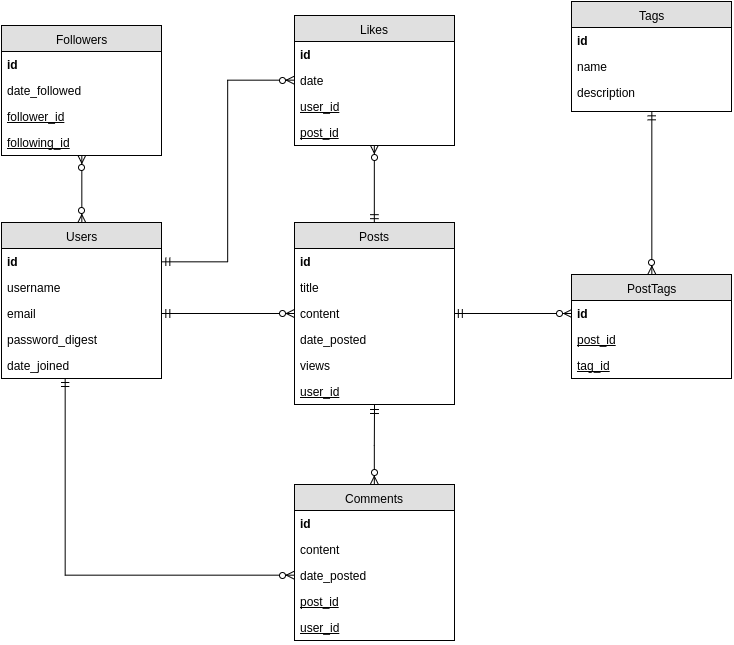

The diagram above was exported from draw.io. Its source (the exported page's mxGraphModel, read from the mxfile embedded in the PNG):
<mxGraphModel dx="868" dy="567" grid="1" gridSize="10" guides="1" tooltips="1" connect="1" arrows="1" fold="1" page="1" pageScale="1" pageWidth="826" pageHeight="1169" background="#ffffff" math="0" shadow="0">
  <root>
    <mxCell id="0" />
    <mxCell id="1" parent="0" />
    <mxCell id="46" value="Users" style="swimlane;html=1;fontStyle=0;childLayout=stackLayout;horizontal=1;startSize=26;fillColor=#e0e0e0;horizontalStack=0;resizeParent=1;resizeLast=0;collapsible=1;marginBottom=0;swimlaneFillColor=#ffffff;align=center;" parent="1" vertex="1">
      <mxGeometry x="40" y="277" width="160" height="156" as="geometry" />
    </mxCell>
    <mxCell id="47" value="id" style="text;html=1;strokeColor=none;fillColor=none;spacingLeft=4;spacingRight=4;whiteSpace=wrap;overflow=hidden;rotatable=0;points=[[0,0.5],[1,0.5]];portConstraint=eastwest;fontStyle=1" parent="46" vertex="1">
      <mxGeometry y="26" width="160" height="26" as="geometry" />
    </mxCell>
    <mxCell id="49" value="username" style="text;html=1;strokeColor=none;fillColor=none;spacingLeft=4;spacingRight=4;whiteSpace=wrap;overflow=hidden;rotatable=0;points=[[0,0.5],[1,0.5]];portConstraint=eastwest;" parent="46" vertex="1">
      <mxGeometry y="52" width="160" height="26" as="geometry" />
    </mxCell>
    <mxCell id="50" value="email" style="text;html=1;strokeColor=none;fillColor=none;spacingLeft=4;spacingRight=4;whiteSpace=wrap;overflow=hidden;rotatable=0;points=[[0,0.5],[1,0.5]];portConstraint=eastwest;" parent="46" vertex="1">
      <mxGeometry y="78" width="160" height="26" as="geometry" />
    </mxCell>
    <mxCell id="51" value="password_digest" style="text;html=1;strokeColor=none;fillColor=none;spacingLeft=4;spacingRight=4;whiteSpace=wrap;overflow=hidden;rotatable=0;points=[[0,0.5],[1,0.5]];portConstraint=eastwest;" parent="46" vertex="1">
      <mxGeometry y="104" width="160" height="26" as="geometry" />
    </mxCell>
    <mxCell id="52" value="date_joined" style="text;html=1;strokeColor=none;fillColor=none;spacingLeft=4;spacingRight=4;whiteSpace=wrap;overflow=hidden;rotatable=0;points=[[0,0.5],[1,0.5]];portConstraint=eastwest;" parent="46" vertex="1">
      <mxGeometry y="130" width="160" height="26" as="geometry" />
    </mxCell>
    <mxCell id="53" value="Posts" style="swimlane;html=1;fontStyle=0;childLayout=stackLayout;horizontal=1;startSize=26;fillColor=#e0e0e0;horizontalStack=0;resizeParent=1;resizeLast=0;collapsible=1;marginBottom=0;swimlaneFillColor=#ffffff;align=center;" parent="1" vertex="1">
      <mxGeometry x="333" y="277" width="160" height="182" as="geometry" />
    </mxCell>
    <mxCell id="54" value="id" style="text;html=1;strokeColor=none;fillColor=none;spacingLeft=4;spacingRight=4;whiteSpace=wrap;overflow=hidden;rotatable=0;points=[[0,0.5],[1,0.5]];portConstraint=eastwest;fontStyle=1" parent="53" vertex="1">
      <mxGeometry y="26" width="160" height="26" as="geometry" />
    </mxCell>
    <mxCell id="55" value="title" style="text;html=1;strokeColor=none;fillColor=none;spacingLeft=4;spacingRight=4;whiteSpace=wrap;overflow=hidden;rotatable=0;points=[[0,0.5],[1,0.5]];portConstraint=eastwest;" parent="53" vertex="1">
      <mxGeometry y="52" width="160" height="26" as="geometry" />
    </mxCell>
    <mxCell id="56" value="content" style="text;html=1;strokeColor=none;fillColor=none;spacingLeft=4;spacingRight=4;whiteSpace=wrap;overflow=hidden;rotatable=0;points=[[0,0.5],[1,0.5]];portConstraint=eastwest;" parent="53" vertex="1">
      <mxGeometry y="78" width="160" height="26" as="geometry" />
    </mxCell>
    <mxCell id="57" value="date_posted" style="text;html=1;strokeColor=none;fillColor=none;spacingLeft=4;spacingRight=4;whiteSpace=wrap;overflow=hidden;rotatable=0;points=[[0,0.5],[1,0.5]];portConstraint=eastwest;" parent="53" vertex="1">
      <mxGeometry y="104" width="160" height="26" as="geometry" />
    </mxCell>
    <mxCell id="59" value="views" style="text;html=1;strokeColor=none;fillColor=none;spacingLeft=4;spacingRight=4;whiteSpace=wrap;overflow=hidden;rotatable=0;points=[[0,0.5],[1,0.5]];portConstraint=eastwest;fontStyle=0" parent="53" vertex="1">
      <mxGeometry y="130" width="160" height="26" as="geometry" />
    </mxCell>
    <mxCell id="101" value="user_id" style="text;html=1;strokeColor=none;fillColor=none;spacingLeft=4;spacingRight=4;whiteSpace=wrap;overflow=hidden;rotatable=0;points=[[0,0.5],[1,0.5]];portConstraint=eastwest;fontStyle=4" vertex="1" parent="53">
      <mxGeometry y="156" width="160" height="26" as="geometry" />
    </mxCell>
    <mxCell id="122" style="edgeStyle=orthogonalEdgeStyle;rounded=0;html=1;exitX=0.5;exitY=1;entryX=0.5;entryY=0;jettySize=auto;orthogonalLoop=1;startArrow=ERzeroToMany;startFill=1;endArrow=ERmandOne;endFill=0;" edge="1" parent="1" source="61" target="53">
      <mxGeometry relative="1" as="geometry" />
    </mxCell>
    <mxCell id="61" value="Likes" style="swimlane;html=1;fontStyle=0;childLayout=stackLayout;horizontal=1;startSize=26;fillColor=#e0e0e0;horizontalStack=0;resizeParent=1;resizeLast=0;collapsible=1;marginBottom=0;swimlaneFillColor=#ffffff;align=center;" parent="1" vertex="1">
      <mxGeometry x="333" y="70" width="160" height="130" as="geometry" />
    </mxCell>
    <mxCell id="63" value="id" style="text;html=1;strokeColor=none;fillColor=none;spacingLeft=4;spacingRight=4;whiteSpace=wrap;overflow=hidden;rotatable=0;points=[[0,0.5],[1,0.5]];portConstraint=eastwest;fontStyle=1" parent="61" vertex="1">
      <mxGeometry y="26" width="160" height="26" as="geometry" />
    </mxCell>
    <mxCell id="98" value="date" style="text;html=1;strokeColor=none;fillColor=none;spacingLeft=4;spacingRight=4;whiteSpace=wrap;overflow=hidden;rotatable=0;points=[[0,0.5],[1,0.5]];portConstraint=eastwest;fontStyle=0" vertex="1" parent="61">
      <mxGeometry y="52" width="160" height="26" as="geometry" />
    </mxCell>
    <mxCell id="62" value="user_id" style="text;html=1;strokeColor=none;fillColor=none;spacingLeft=4;spacingRight=4;whiteSpace=wrap;overflow=hidden;rotatable=0;points=[[0,0.5],[1,0.5]];portConstraint=eastwest;fontStyle=4" parent="61" vertex="1">
      <mxGeometry y="78" width="160" height="26" as="geometry" />
    </mxCell>
    <mxCell id="97" value="post_id" style="text;html=1;strokeColor=none;fillColor=none;spacingLeft=4;spacingRight=4;whiteSpace=wrap;overflow=hidden;rotatable=0;points=[[0,0.5],[1,0.5]];portConstraint=eastwest;fontStyle=4" vertex="1" parent="61">
      <mxGeometry y="104" width="160" height="26" as="geometry" />
    </mxCell>
    <mxCell id="123" style="edgeStyle=orthogonalEdgeStyle;rounded=0;html=1;exitX=0.5;exitY=1;entryX=0.5;entryY=0;jettySize=auto;orthogonalLoop=1;startArrow=ERzeroToMany;startFill=1;endArrow=ERzeroToMany;endFill=1;" edge="1" parent="1" source="65" target="46">
      <mxGeometry relative="1" as="geometry" />
    </mxCell>
    <mxCell id="65" value="Followers" style="swimlane;html=1;fontStyle=0;childLayout=stackLayout;horizontal=1;startSize=26;fillColor=#e0e0e0;horizontalStack=0;resizeParent=1;resizeLast=0;collapsible=1;marginBottom=0;swimlaneFillColor=#ffffff;align=center;" parent="1" vertex="1">
      <mxGeometry x="40" y="80" width="160" height="130" as="geometry" />
    </mxCell>
    <mxCell id="102" value="&lt;b&gt;id&lt;/b&gt;" style="text;html=1;strokeColor=none;fillColor=none;spacingLeft=4;spacingRight=4;whiteSpace=wrap;overflow=hidden;rotatable=0;points=[[0,0.5],[1,0.5]];portConstraint=eastwest;" vertex="1" parent="65">
      <mxGeometry y="26" width="160" height="26" as="geometry" />
    </mxCell>
    <mxCell id="103" value="date_followed" style="text;html=1;strokeColor=none;fillColor=none;spacingLeft=4;spacingRight=4;whiteSpace=wrap;overflow=hidden;rotatable=0;points=[[0,0.5],[1,0.5]];portConstraint=eastwest;" vertex="1" parent="65">
      <mxGeometry y="52" width="160" height="26" as="geometry" />
    </mxCell>
    <mxCell id="66" value="follower_id" style="text;html=1;strokeColor=none;fillColor=none;spacingLeft=4;spacingRight=4;whiteSpace=wrap;overflow=hidden;rotatable=0;points=[[0,0.5],[1,0.5]];portConstraint=eastwest;fontStyle=4" parent="65" vertex="1">
      <mxGeometry y="78" width="160" height="26" as="geometry" />
    </mxCell>
    <mxCell id="113" style="edgeStyle=orthogonalEdgeStyle;rounded=0;html=1;exitX=0.5;exitY=0;jettySize=auto;orthogonalLoop=1;startArrow=ERzeroToMany;startFill=1;endArrow=ERmandOne;endFill=0;" edge="1" parent="1" source="69">
      <mxGeometry relative="1" as="geometry">
        <mxPoint x="413" y="460" as="targetPoint" />
      </mxGeometry>
    </mxCell>
    <mxCell id="69" value="Comments" style="swimlane;html=1;fontStyle=0;childLayout=stackLayout;horizontal=1;startSize=26;fillColor=#e0e0e0;horizontalStack=0;resizeParent=1;resizeLast=0;collapsible=1;marginBottom=0;swimlaneFillColor=#ffffff;align=center;" parent="1" vertex="1">
      <mxGeometry x="333" y="539" width="160" height="156" as="geometry" />
    </mxCell>
    <mxCell id="70" value="id" style="text;html=1;strokeColor=none;fillColor=none;spacingLeft=4;spacingRight=4;whiteSpace=wrap;overflow=hidden;rotatable=0;points=[[0,0.5],[1,0.5]];portConstraint=eastwest;fontStyle=1" parent="69" vertex="1">
      <mxGeometry y="26" width="160" height="26" as="geometry" />
    </mxCell>
    <mxCell id="71" value="content" style="text;html=1;strokeColor=none;fillColor=none;spacingLeft=4;spacingRight=4;whiteSpace=wrap;overflow=hidden;rotatable=0;points=[[0,0.5],[1,0.5]];portConstraint=eastwest;" parent="69" vertex="1">
      <mxGeometry y="52" width="160" height="26" as="geometry" />
    </mxCell>
    <mxCell id="74" value="date_posted" style="text;html=1;strokeColor=none;fillColor=none;spacingLeft=4;spacingRight=4;whiteSpace=wrap;overflow=hidden;rotatable=0;points=[[0,0.5],[1,0.5]];portConstraint=eastwest;" parent="69" vertex="1">
      <mxGeometry y="78" width="160" height="26" as="geometry" />
    </mxCell>
    <mxCell id="72" value="post_id" style="text;html=1;strokeColor=none;fillColor=none;spacingLeft=4;spacingRight=4;whiteSpace=wrap;overflow=hidden;rotatable=0;points=[[0,0.5],[1,0.5]];portConstraint=eastwest;fontStyle=4" parent="69" vertex="1">
      <mxGeometry y="104" width="160" height="26" as="geometry" />
    </mxCell>
    <mxCell id="73" value="user_id" style="text;html=1;strokeColor=none;fillColor=none;spacingLeft=4;spacingRight=4;whiteSpace=wrap;overflow=hidden;rotatable=0;points=[[0,0.5],[1,0.5]];portConstraint=eastwest;fontStyle=4" parent="69" vertex="1">
      <mxGeometry y="130" width="160" height="26" as="geometry" />
    </mxCell>
    <mxCell id="85" value="Tags" style="swimlane;html=1;fontStyle=0;childLayout=stackLayout;horizontal=1;startSize=26;fillColor=#e0e0e0;horizontalStack=0;resizeParent=1;resizeLast=0;collapsible=1;marginBottom=0;swimlaneFillColor=#ffffff;align=center;" parent="1" vertex="1">
      <mxGeometry x="610" y="56" width="160" height="110" as="geometry" />
    </mxCell>
    <mxCell id="86" value="id" style="text;html=1;strokeColor=none;fillColor=none;spacingLeft=4;spacingRight=4;whiteSpace=wrap;overflow=hidden;rotatable=0;points=[[0,0.5],[1,0.5]];portConstraint=eastwest;fontStyle=1" parent="85" vertex="1">
      <mxGeometry y="26" width="160" height="26" as="geometry" />
    </mxCell>
    <mxCell id="87" value="name" style="text;html=1;strokeColor=none;fillColor=none;spacingLeft=4;spacingRight=4;whiteSpace=wrap;overflow=hidden;rotatable=0;points=[[0,0.5],[1,0.5]];portConstraint=eastwest;" parent="85" vertex="1">
      <mxGeometry y="52" width="160" height="26" as="geometry" />
    </mxCell>
    <mxCell id="88" value="description" style="text;html=1;strokeColor=none;fillColor=none;spacingLeft=4;spacingRight=4;whiteSpace=wrap;overflow=hidden;rotatable=0;points=[[0,0.5],[1,0.5]];portConstraint=eastwest;" parent="85" vertex="1">
      <mxGeometry y="78" width="160" height="26" as="geometry" />
    </mxCell>
    <mxCell id="116" style="edgeStyle=orthogonalEdgeStyle;rounded=0;html=1;exitX=0.5;exitY=0;entryX=0.5;entryY=1;jettySize=auto;orthogonalLoop=1;startArrow=ERzeroToMany;startFill=1;endArrow=ERmandOne;endFill=0;" edge="1" parent="1" source="92" target="85">
      <mxGeometry relative="1" as="geometry" />
    </mxCell>
    <mxCell id="92" value="PostTags" style="swimlane;html=1;fontStyle=0;childLayout=stackLayout;horizontal=1;startSize=26;fillColor=#e0e0e0;horizontalStack=0;resizeParent=1;resizeLast=0;collapsible=1;marginBottom=0;swimlaneFillColor=#ffffff;align=center;" parent="1" vertex="1">
      <mxGeometry x="610" y="329" width="160" height="104" as="geometry" />
    </mxCell>
    <mxCell id="99" value="id" style="text;html=1;strokeColor=none;fillColor=none;spacingLeft=4;spacingRight=4;whiteSpace=wrap;overflow=hidden;rotatable=0;points=[[0,0.5],[1,0.5]];portConstraint=eastwest;fontStyle=1" vertex="1" parent="92">
      <mxGeometry y="26" width="160" height="26" as="geometry" />
    </mxCell>
    <mxCell id="93" value="post_id" style="text;html=1;strokeColor=none;fillColor=none;spacingLeft=4;spacingRight=4;whiteSpace=wrap;overflow=hidden;rotatable=0;points=[[0,0.5],[1,0.5]];portConstraint=eastwest;fontStyle=4" parent="92" vertex="1">
      <mxGeometry y="52" width="160" height="26" as="geometry" />
    </mxCell>
    <mxCell id="94" value="tag_id" style="text;html=1;strokeColor=none;fillColor=none;spacingLeft=4;spacingRight=4;whiteSpace=wrap;overflow=hidden;rotatable=0;points=[[0,0.5],[1,0.5]];portConstraint=eastwest;fontStyle=4" parent="92" vertex="1">
      <mxGeometry y="78" width="160" height="26" as="geometry" />
    </mxCell>
    <mxCell id="108" style="edgeStyle=orthogonalEdgeStyle;rounded=0;html=1;exitX=1;exitY=0.5;entryX=0;entryY=0.5;jettySize=auto;orthogonalLoop=1;startArrow=ERmandOne;startFill=0;endArrow=ERzeroToMany;endFill=1;" edge="1" parent="1" source="47" target="98">
      <mxGeometry relative="1" as="geometry" />
    </mxCell>
    <mxCell id="111" style="edgeStyle=orthogonalEdgeStyle;rounded=0;html=1;exitX=0;exitY=0.5;entryX=1;entryY=0.5;jettySize=auto;orthogonalLoop=1;startArrow=ERzeroToMany;startFill=1;endArrow=ERmandOne;endFill=0;" edge="1" parent="1" source="56" target="50">
      <mxGeometry relative="1" as="geometry" />
    </mxCell>
    <mxCell id="115" style="edgeStyle=orthogonalEdgeStyle;rounded=0;html=1;exitX=1;exitY=0.5;entryX=0;entryY=0.5;jettySize=auto;orthogonalLoop=1;startArrow=ERmandOne;startFill=0;endArrow=ERzeroToMany;endFill=1;" edge="1" parent="1" source="56" target="99">
      <mxGeometry relative="1" as="geometry" />
    </mxCell>
    <mxCell id="67" value="following_id" style="text;html=1;strokeColor=none;fillColor=none;spacingLeft=4;spacingRight=4;whiteSpace=wrap;overflow=hidden;rotatable=0;points=[[0,0.5],[1,0.5]];portConstraint=eastwest;fontStyle=4" parent="1" vertex="1">
      <mxGeometry x="40" y="184" width="160" height="26" as="geometry" />
    </mxCell>
    <mxCell id="126" style="edgeStyle=orthogonalEdgeStyle;rounded=0;html=1;exitX=0;exitY=0.5;startArrow=ERzeroToMany;startFill=1;endArrow=ERmandOne;endFill=0;jettySize=auto;orthogonalLoop=1;" edge="1" parent="1" source="74" target="52">
      <mxGeometry relative="1" as="geometry">
        <mxPoint x="104" y="436" as="targetPoint" />
        <Array as="points">
          <mxPoint x="104" y="630" />
        </Array>
      </mxGeometry>
    </mxCell>
  </root>
</mxGraphModel>